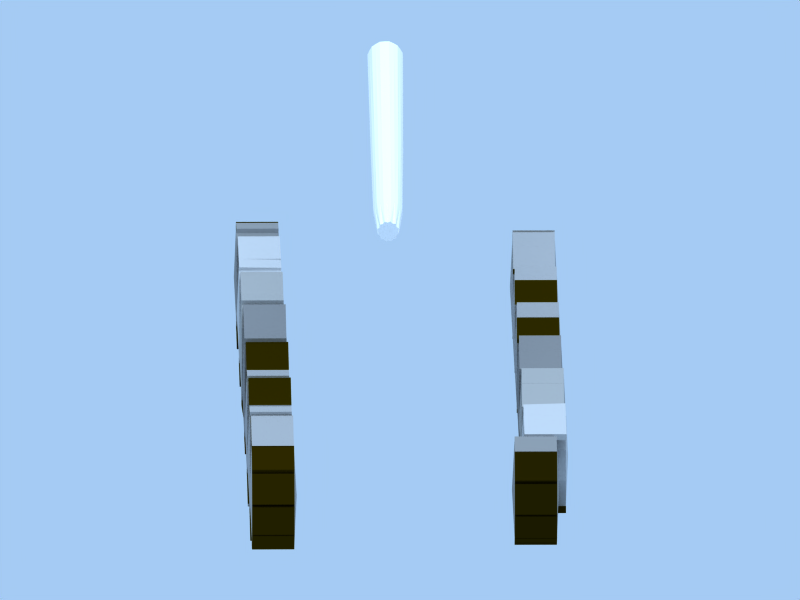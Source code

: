 # Source: tankdetails.blend  (saved by Blender 2.49.2; exported with 4.5.12 LTS)
import bpy
from mathutils import Matrix  # noqa: F401  (used for matrix-valued properties, if any)

bpy.ops.wm.read_factory_settings(use_empty=True)
scene = bpy.context.scene
scene.name = 'Scene'

# ---- collections
col_collection_1 = bpy.data.collections.new('Collection 1'); scene.collection.children.link(col_collection_1)

# ---- materials (node trees are filled in below, after node groups)
mat_material_027 = bpy.data.materials.new('Material.027')
mat_material_027.alpha_threshold = 0.0
mat_material_027.diffuse_color = (0.5687, 0.5672, 0.5615, 1.0)
mat_material_027.roughness = 0.5
mat_material_027.line_color = (0.0, 0.0, 0.0, 1.0)
mat_material_042 = bpy.data.materials.new('Material.042')
mat_material_042.alpha_threshold = 0.0
mat_material_042.diffuse_color = (0.1599, 0.1284, 0.002244, 1.0)
mat_material_042.roughness = 0.5
mat_material_042.line_color = (0.0, 0.0, 0.0, 1.0)
mat_material_026 = bpy.data.materials.new('Material.026')
mat_material_026.alpha_threshold = 0.0
mat_material_026.diffuse_color = (0.7731, 0.7731, 0.7731, 1.0)
mat_material_026.roughness = 0.5
mat_material_026.line_color = (0.0, 0.0, 0.0, 1.0)
mat_material_041 = bpy.data.materials.new('Material.041')
mat_material_041.alpha_threshold = 0.0
mat_material_041.diffuse_color = (0.1697, 0.1365, 0.004032, 1.0)
mat_material_041.roughness = 0.5
mat_material_041.line_color = (0.0, 0.0, 0.0, 1.0)
mat_material_025 = bpy.data.materials.new('Material.025')
mat_material_025.alpha_threshold = 0.0
mat_material_025.diffuse_color = (0.6563, 0.6533, 0.6415, 1.0)
mat_material_025.roughness = 0.5
mat_material_025.line_color = (0.0, 0.0, 0.0, 1.0)
mat_material_040 = bpy.data.materials.new('Material.040')
mat_material_040.alpha_threshold = 0.0
mat_material_040.diffuse_color = (0.1405, 0.1124, 0.0, 1.0)
mat_material_040.roughness = 0.5
mat_material_040.line_color = (0.0, 0.0, 0.0, 1.0)
mat_material_024 = bpy.data.materials.new('Material.024')
mat_material_024.alpha_threshold = 0.0
mat_material_024.diffuse_color = (0.52, 0.52, 0.52, 1.0)
mat_material_024.roughness = 0.5
mat_material_024.line_color = (0.0, 0.0, 0.0, 1.0)
mat_material_039 = bpy.data.materials.new('Material.039')
mat_material_039.alpha_threshold = 0.0
mat_material_039.diffuse_color = (0.2086, 0.1271, 0.0, 1.0)
mat_material_039.roughness = 0.5
mat_material_039.line_color = (0.0, 0.0, 0.0, 1.0)
mat_material_023 = bpy.data.materials.new('Material.023')
mat_material_023.alpha_threshold = 0.0
mat_material_023.diffuse_color = (0.6271, 0.6271, 0.6271, 1.0)
mat_material_023.roughness = 0.5
mat_material_023.line_color = (0.0, 0.0, 0.0, 1.0)
mat_material_038 = bpy.data.materials.new('Material.038')
mat_material_038.alpha_threshold = 0.0
mat_material_038.diffuse_color = (0.1794, 0.1435, 0.0, 1.0)
mat_material_038.roughness = 0.5
mat_material_038.line_color = (0.0, 0.0, 0.0, 1.0)
mat_material_022 = bpy.data.materials.new('Material.022')
mat_material_022.alpha_threshold = 0.0
mat_material_022.diffuse_color = (0.6563, 0.6563, 0.6563, 1.0)
mat_material_022.roughness = 0.5
mat_material_022.line_color = (0.0, 0.0, 0.0, 1.0)
mat_material_037 = bpy.data.materials.new('Material.037')
mat_material_037.alpha_threshold = 0.0
mat_material_037.diffuse_color = (0.1794, 0.1435, 0.0, 1.0)
mat_material_037.roughness = 0.5
mat_material_037.line_color = (0.0, 0.0, 0.0, 1.0)
mat_material_021 = bpy.data.materials.new('Material.021')
mat_material_021.alpha_threshold = 0.0
mat_material_021.diffuse_color = (0.6563, 0.6563, 0.6563, 1.0)
mat_material_021.roughness = 0.5
mat_material_021.specular_intensity = 1.268
mat_material_021.line_color = (0.0, 0.0, 0.0, 1.0)
mat_material_036 = bpy.data.materials.new('Material.036')
mat_material_036.alpha_threshold = 0.0
mat_material_036.diffuse_color = (0.1891, 0.1463, 0.0, 1.0)
mat_material_036.roughness = 0.5
mat_material_036.line_color = (0.0, 0.0, 0.0, 1.0)
mat_material_003 = bpy.data.materials.new('Material.003')
mat_material_003.alpha_threshold = 0.0
mat_material_003.diffuse_color = (1.0, 1.0, 1.0, 1.0)
mat_material_003.roughness = 0.5
mat_material_003.line_color = (0.0, 0.0, 0.0, 1.0)

# ---- material node trees

# ---- world
world_world = bpy.data.worlds.new('World'); scene.world = world_world
world_world.color = (0.6468, 0.7952, 0.9571)
world_world.use_sun_shadow = False
world_world.sun_shadow_jitter_overblur = 0.0
world_world.cycles.sampling_method = 'MANUAL'
world_world.cycles.sample_map_resolution = 256

# ---- cameras
cam_camera = bpy.data.cameras.new('Camera')
cam_camera.type = 'ORTHO'
cam_camera.passepartout_alpha = 0.2
cam_camera.clip_end = 100.0
cam_camera.lens = 35.0
cam_camera.ortho_scale = 3.814
cam_camera.show_passepartout = False
cam_camera.show_safe_areas = True
cam_camera.dof.focus_distance = 0.0
cam_camera.dof.aperture_fstop = 128.0

# ---- lights
light_lamp = bpy.data.lights.new('Lamp', 'SUN')
light_lamp.transmission_factor = 0.0
light_lamp.angle = 1.571
light_lamp.energy = 1.0
light_lamp.shadow_buffer_clip_start = 0.5
light_lamp.shadow_soft_size = 1.0
light_lamp.shadow_cascade_max_distance = 1000.0
light_lamp.cycles.use_multiple_importance_sampling = False

# ---- meshes
me_circle_030 = bpy.data.meshes.new('Circle.030')
me_circle_030.from_pydata([(1.363, 0.06758, -7.29e-10), (1.43, -0.06509, -6.205e-09), (1.407, -0.2122, -1.227e-08), (1.302, -0.3175, -1.662e-08), (1.155, -0.3408, -1.758e-08), (1.022, -0.2732, -1.479e-08), (0.9543, -0.1405, -9.315e-09), (0.9776, 0.006599, -3.246e-09), (1.083, 0.1119, 1.1e-09), (1.23, 0.1352, 2.061e-09), (1.43, -0.06509, 0.201), (1.363, 0.06758, 0.201), (1.407, -0.2122, 0.201), (1.302, -0.3175, 0.201), (1.155, -0.3408, 0.201), (1.022, -0.2732, 0.201), (0.9543, -0.1405, 0.201), (0.9776, 0.006599, 0.201), (1.083, 0.1119, 0.201), (1.23, 0.1352, 0.201), (1.192, -0.1017, 0.2123), (1.192, -0.1028, -0.01266), (1.502, -0.3175, -1.662e-08), (1.502, -0.3175, 0.201), (1.225, 0.1545, 3.48e-09), (1.225, 0.1545, 0.201), (1.078, 0.1312, 0.201), (1.078, 0.1312, 2.519e-09), (0.9776, 0.006599, 0.201), (1.192, -0.1017, 0.2123), (1.083, 0.1119, 0.201), (1.068, 0.1315, 3.162e-09), (1.068, 0.1315, 0.201), (0.9628, 0.02624, 0.201), (0.9628, 0.02624, -1.183e-09), (0.9582, 0.009673, -3.018e-09), (0.9582, 0.009673, 0.201), (0.9349, -0.1374, 0.201), (0.9349, -0.1374, -9.088e-09), (0.9379, -0.1488, -9.991e-09), (0.9379, -0.1488, 0.201), (1.006, -0.2815, 0.201), (1.006, -0.2815, -1.547e-08), (1.015, -0.2877, -1.69e-08), (1.015, -0.2877, 0.201), (1.147, -0.3553, 0.201), (1.147, -0.3553, -1.969e-08), (1.158, -0.3699, -2.095e-08), (1.158, -0.3699, 0.201), (1.305, -0.3466, 0.201), (1.305, -0.3466, -1.999e-08), (1.502, -0.3552, 0.201), (1.302, -0.3552, 0.201), (1.502, -0.3552, -2.179e-08), (1.302, -0.3552, -2.179e-08), (1.302, -0.3108, 0.201), (1.302, -0.3108, -1.578e-08), (1.502, -0.3108, -1.578e-08), (1.502, -0.3108, 0.201)], [], [(1, 0, 11, 10), (2, 1, 10, 12), (3, 2, 12, 13), (0, 9, 19, 11), (10, 11, 20), (12, 10, 20), (13, 12, 20), (14, 13, 20), (15, 14, 20), (16, 15, 20), (17, 16, 20), (19, 18, 20), (11, 19, 20), (0, 1, 21), (1, 2, 21), (2, 3, 21), (3, 4, 21), (4, 5, 21), (5, 6, 21), (6, 7, 21), (7, 8, 21), (8, 9, 21), (9, 0, 21), (19, 9, 24, 25), (18, 19, 25, 26), (8, 18, 26, 27), (9, 8, 27, 24), (24, 27, 26, 25), (17, 20, 29, 28), (20, 18, 30, 29), (18, 17, 28, 30), (30, 28, 29), (18, 8, 31, 32), (17, 18, 32, 33), (7, 17, 33, 34), (8, 7, 34, 31), (31, 34, 33, 32), (17, 7, 35, 36), (16, 17, 36, 37), (6, 16, 37, 38), (7, 6, 38, 35), (35, 38, 37, 36), (16, 6, 39, 40), (15, 16, 40, 41), (5, 15, 41, 42), (6, 5, 42, 39), (39, 42, 41, 40), (15, 5, 43, 44), (14, 15, 44, 45), (4, 14, 45, 46), (5, 4, 46, 43), (43, 46, 45, 44), (14, 4, 47, 48), (13, 14, 48, 49), (3, 13, 49, 50), (4, 3, 50, 47), (47, 50, 49, 48), (23, 13, 52, 51), (22, 23, 51, 53), (3, 22, 53, 54), (13, 3, 54, 52), (52, 54, 56, 55), (54, 53, 57, 56), (53, 51, 58, 57), (51, 52, 55, 58), (55, 56, 57, 58)])
me_circle_030.polygons.foreach_set('material_index', [0, 0, 0, 0, 0, 0, 0, 0, 0, 0, 0, 0, 0, 0, 0, 0, 0, 0, 0, 0, 0, 0, 0, 0, 1, 0, 0, 0, 0, 0, 1, 0, 1, 1, 1, 0, 1, 1, 1, 1, 1, 1, 1, 1, 1, 0, 1, 1, 1, 1, 0, 1, 1, 1, 0, 0, 1, 1, 0, 1, 1, 1, 1, 1, 1, 1])
me_circle_030.materials.append(mat_material_027)
me_circle_030.materials.append(mat_material_042)
me_circle_030.use_remesh_preserve_volume = False
me_circle_030.use_remesh_preserve_attributes = False
me_circle_030.use_mirror_vertex_groups = False
me_circle_030.update()
me_circle_029 = bpy.data.meshes.new('Circle.029')
me_circle_029.from_pydata([(1.363, 0.06758, -7.29e-10), (1.43, -0.06509, -6.205e-09), (1.407, -0.2122, -1.227e-08), (1.302, -0.3175, -1.662e-08), (1.155, -0.3408, -1.758e-08), (1.022, -0.2955, -1.648e-08), (0.9543, -0.1405, -9.315e-09), (0.9776, 0.006599, -3.246e-09), (1.083, 0.1119, 1.1e-09), (1.23, 0.1352, 2.061e-09), (1.43, -0.06509, 0.201), (1.363, 0.06758, 0.201), (1.407, -0.2122, 0.201), (1.302, -0.3175, 0.201), (1.155, -0.3408, 0.201), (1.022, -0.2955, 0.201), (0.9543, -0.1405, 0.201), (0.9776, 0.006599, 0.201), (1.083, 0.1119, 0.201), (1.23, 0.1352, 0.201), (1.192, -0.1017, 0.2123), (1.192, -0.1028, -0.01266), (0.7963, 0.1222, 0.002231), (0.7963, 0.1222, 0.2032), (1.524, -0.3175, -1.662e-08), (1.524, -0.3175, 0.201), (1.226, 0.1466, -0.0009607), (1.229, 0.1509, 0.1999), (1.08, 0.141, 0.2019), (1.078, 0.1367, 0.001021), (0.7973, 0.1513, 0.2032), (1.084, 0.141, 0.201), (0.7973, 0.1513, 0.002231), (1.084, 0.141, 3.298e-09), (1.524, -0.3466, 0.201), (1.302, -0.3466, 0.201), (1.524, -0.3466, -2.056e-08), (1.302, -0.3466, -2.056e-08), (1.159, -0.3675, -2.129e-08), (1.159, -0.3675, 0.201), (1.306, -0.3442, 0.201), (1.306, -0.3442, -2.033e-08), (1.007, -0.3248, -2.073e-08), (1.007, -0.3248, 0.201), (1.14, -0.3701, 0.201), (1.14, -0.3701, -2.183e-08), (1.302, -0.3048, 0.201), (1.302, -0.3048, -1.491e-08), (1.524, -0.3048, -1.491e-08), (1.524, -0.3048, 0.201)], [], [(1, 0, 11, 10), (2, 1, 10, 12), (3, 2, 12, 13), (6, 5, 15, 16), (7, 6, 16, 17), (8, 7, 17, 18), (0, 9, 19, 11), (10, 11, 20), (12, 10, 20), (13, 12, 20), (14, 13, 20), (15, 14, 20), (16, 15, 20), (17, 16, 20), (18, 17, 20), (19, 18, 20), (11, 19, 20), (0, 1, 21), (1, 2, 21), (2, 3, 21), (3, 4, 21), (4, 5, 21), (5, 6, 21), (6, 7, 21), (7, 8, 21), (8, 9, 21), (9, 0, 21), (19, 9, 26, 27), (18, 19, 27, 28), (8, 18, 28, 29), (9, 8, 29, 26), (26, 29, 28, 27), (23, 18, 31, 30), (22, 23, 30, 32), (8, 22, 32, 33), (18, 8, 33, 31), (31, 33, 32, 30), (25, 13, 35, 34), (24, 25, 34, 36), (3, 24, 36, 37), (13, 3, 37, 35), (14, 4, 38, 39), (13, 14, 39, 40), (3, 13, 40, 41), (4, 3, 41, 38), (38, 41, 40, 39), (15, 5, 42, 43), (14, 15, 43, 44), (4, 14, 44, 45), (5, 4, 45, 42), (42, 45, 44, 43), (35, 37, 47, 46), (37, 36, 48, 47), (36, 34, 49, 48), (34, 35, 46, 49), (46, 47, 48, 49)])
me_circle_029.polygons.foreach_set('material_index', [0, 0, 0, 0, 0, 0, 0, 0, 0, 0, 0, 0, 0, 0, 0, 0, 0, 0, 0, 0, 0, 0, 0, 0, 0, 0, 0, 0, 0, 0, 0, 0, 0, 0, 0, 0, 0, 1, 0, 1, 1, 1, 1, 1, 0, 1, 1, 1, 1, 0, 1, 1, 1, 1, 1, 1])
me_circle_029.materials.append(mat_material_026)
me_circle_029.materials.append(mat_material_041)
me_circle_029.use_remesh_preserve_volume = False
me_circle_029.use_remesh_preserve_attributes = False
me_circle_029.use_mirror_vertex_groups = False
me_circle_029.update()
me_circle_028 = bpy.data.meshes.new('Circle.028')
me_circle_028.from_pydata([(1.363, 0.06758, -7.29e-10), (1.43, -0.06509, -6.205e-09), (1.407, -0.2122, -1.227e-08), (1.302, -0.3366, -1.806e-08), (1.155, -0.3408, -1.758e-08), (1.022, -0.3165, -1.806e-08), (0.9543, -0.1405, -9.315e-09), (0.9776, 0.006599, -3.246e-09), (1.083, 0.1119, 1.1e-09), (1.23, 0.1352, 2.061e-09), (1.43, -0.06509, 0.201), (1.363, 0.06758, 0.201), (1.407, -0.2122, 0.201), (1.302, -0.3366, 0.201), (1.155, -0.3408, 0.201), (1.022, -0.3165, 0.201), (0.9543, -0.1405, 0.201), (0.9776, 0.006599, 0.201), (1.083, 0.1119, 0.201), (1.23, 0.1352, 0.201), (1.192, -0.1017, 0.2123), (1.192, -0.1028, -0.01266), (0.7599, 0.1096, 9.271e-10), (0.7599, 0.1096, 0.201), (1.52, -0.3327, -0.008794), (1.52, -0.3327, 0.1922), (1.52, -0.3481, 0.1922), (1.302, -0.352, 0.201), (1.52, -0.3481, -0.008794), (1.302, -0.352, -2.014e-08), (0.7597, 0.1288, 0.201), (1.083, 0.1311, 0.201), (0.7597, 0.1288, 2.374e-09), (1.083, 0.1311, 2.547e-09), (1.227, 0.1548, 3.515e-09), (1.227, 0.1548, 0.201), (1.08, 0.1315, 0.201), (1.08, 0.1315, 2.554e-09), (1.155, -0.3566, -1.972e-08), (1.155, -0.3566, 0.201), (1.302, -0.3524, 0.201), (1.302, -0.3524, -2.02e-08), (1.01, -0.3408, -2.159e-08), (1.01, -0.3408, 0.201), (1.142, -0.3651, 0.201), (1.142, -0.3651, -2.111e-08), (1.301, -0.3193, 0.201), (1.301, -0.3193, -1.573e-08), (1.519, -0.3155, -0.008794), (1.519, -0.3155, 0.1922)], [], [(1, 0, 11, 10), (2, 1, 10, 12), (3, 2, 12, 13), (6, 5, 15, 16), (7, 6, 16, 17), (8, 7, 17, 18), (0, 9, 19, 11), (10, 11, 20), (12, 10, 20), (13, 12, 20), (14, 13, 20), (15, 14, 20), (16, 15, 20), (17, 16, 20), (18, 17, 20), (19, 18, 20), (11, 19, 20), (0, 1, 21), (1, 2, 21), (2, 3, 21), (3, 4, 21), (4, 5, 21), (5, 6, 21), (6, 7, 21), (7, 8, 21), (8, 9, 21), (9, 0, 21), (25, 13, 27, 26), (24, 25, 26, 28), (3, 24, 28, 29), (13, 3, 29, 27), (23, 18, 31, 30), (22, 23, 30, 32), (8, 22, 32, 33), (18, 8, 33, 31), (31, 33, 32, 30), (19, 9, 34, 35), (18, 19, 35, 36), (8, 18, 36, 37), (9, 8, 37, 34), (34, 37, 36, 35), (14, 4, 38, 39), (13, 14, 39, 40), (3, 13, 40, 41), (4, 3, 41, 38), (38, 41, 40, 39), (15, 5, 42, 43), (14, 15, 43, 44), (4, 14, 44, 45), (5, 4, 45, 42), (42, 45, 44, 43), (27, 29, 47, 46), (29, 28, 48, 47), (28, 26, 49, 48), (26, 27, 46, 49), (46, 47, 48, 49)])
me_circle_028.polygons.foreach_set('material_index', [0, 0, 0, 0, 0, 0, 0, 0, 0, 0, 0, 0, 0, 0, 0, 0, 0, 0, 0, 0, 0, 0, 0, 0, 0, 0, 0, 1, 0, 1, 0, 0, 0, 0, 0, 0, 0, 0, 0, 0, 0, 0, 1, 0, 0, 1, 1, 1, 1, 0, 1, 1, 1, 1, 1, 1])
me_circle_028.materials.append(mat_material_025)
me_circle_028.materials.append(mat_material_040)
me_circle_028.use_remesh_preserve_volume = False
me_circle_028.use_remesh_preserve_attributes = False
me_circle_028.use_mirror_vertex_groups = False
me_circle_028.update()
me_circle_027 = bpy.data.meshes.new('Circle.027')
me_circle_027.from_pydata([(1.363, 0.06758, -7.29e-10), (1.43, -0.06509, -6.205e-09), (1.407, -0.2122, -1.227e-08), (1.302, -0.3175, -1.662e-08), (1.155, -0.3408, -1.758e-08), (1.022, -0.299, -1.674e-08), (0.9543, -0.1405, -9.315e-09), (0.9776, 0.006599, -3.246e-09), (1.083, 0.1119, 1.1e-09), (1.23, 0.1352, 2.061e-09), (1.43, -0.06509, 0.201), (1.363, 0.06758, 0.201), (1.407, -0.2122, 0.201), (1.302, -0.3175, 0.201), (1.155, -0.3408, 0.201), (1.022, -0.299, 0.201), (0.9543, -0.1405, 0.201), (0.9776, 0.006599, 0.201), (1.083, 0.1119, 0.201), (1.23, 0.1352, 0.201), (1.192, -0.1017, 0.2123), (1.192, -0.1028, -0.01266), (0.751, 0.1359, 2.909e-09), (0.751, 0.1359, 0.201), (1.512, -0.2958, -1.499e-08), (1.512, -0.2958, 0.201), (1.516, -0.3155, 0.201), (1.307, -0.3371, 0.201), (1.516, -0.3155, -1.767e-08), (1.307, -0.3371, -1.93e-08), (1.158, -0.3611, -2.036e-08), (1.158, -0.3611, 0.201), (1.305, -0.3378, 0.201), (1.305, -0.3378, -1.94e-08), (1.009, -0.3235, -2.03e-08), (1.009, -0.3235, 0.201), (1.142, -0.3653, 0.201), (1.142, -0.3653, -2.114e-08), (0.7532, 0.1667, 0.201), (1.085, 0.1428, 0.201), (0.7532, 0.1667, 5.24e-09), (1.085, 0.1428, 3.431e-09), (1.225, 0.1657, 4.369e-09), (1.225, 0.1657, 0.201), (1.078, 0.1425, 0.201), (1.078, 0.1425, 3.407e-09), (1.303, -0.3029, 0.201), (1.303, -0.3029, -8.524e-09), (1.513, -0.2813, -6.889e-09), (1.513, -0.2813, 0.201)], [], [(1, 0, 11, 10), (2, 1, 10, 12), (3, 2, 12, 13), (6, 5, 15, 16), (7, 6, 16, 17), (8, 7, 17, 18), (0, 9, 19, 11), (10, 11, 20), (12, 10, 20), (13, 12, 20), (14, 13, 20), (15, 14, 20), (16, 15, 20), (17, 16, 20), (18, 17, 20), (19, 18, 20), (11, 19, 20), (0, 1, 21), (1, 2, 21), (2, 3, 21), (3, 4, 21), (4, 5, 21), (5, 6, 21), (6, 7, 21), (7, 8, 21), (8, 9, 21), (9, 0, 21), (25, 13, 27, 26), (24, 25, 26, 28), (3, 24, 28, 29), (13, 3, 29, 27), (14, 4, 30, 31), (13, 14, 31, 32), (3, 13, 32, 33), (4, 3, 33, 30), (30, 33, 32, 31), (15, 5, 34, 35), (14, 15, 35, 36), (4, 14, 36, 37), (5, 4, 37, 34), (34, 37, 36, 35), (23, 18, 39, 38), (22, 23, 38, 40), (8, 22, 40, 41), (18, 8, 41, 39), (39, 41, 40, 38), (19, 9, 42, 43), (18, 19, 43, 44), (8, 18, 44, 45), (9, 8, 45, 42), (42, 45, 44, 43), (27, 29, 47, 46), (29, 28, 48, 47), (28, 26, 49, 48), (26, 27, 46, 49), (46, 47, 48, 49)])
me_circle_027.polygons.foreach_set('material_index', [0, 0, 0, 0, 0, 0, 0, 0, 0, 0, 0, 0, 0, 0, 0, 0, 0, 0, 0, 0, 0, 0, 0, 0, 0, 0, 0, 1, 0, 1, 0, 1, 1, 0, 0, 1, 1, 1, 0, 0, 1, 0, 0, 0, 0, 0, 0, 0, 0, 0, 0, 1, 1, 1, 1, 1])
me_circle_027.materials.append(mat_material_024)
me_circle_027.materials.append(mat_material_039)
me_circle_027.use_remesh_preserve_volume = False
me_circle_027.use_remesh_preserve_attributes = False
me_circle_027.use_mirror_vertex_groups = False
me_circle_027.update()
me_circle_026 = bpy.data.meshes.new('Circle.026')
me_circle_026.from_pydata([(1.363, 0.06758, -7.29e-10), (1.43, -0.06509, -6.205e-09), (1.407, -0.2122, -1.227e-08), (1.302, -0.3175, -1.662e-08), (1.155, -0.3408, -1.758e-08), (1.022, -0.2732, -1.479e-08), (0.9543, -0.1405, -9.315e-09), (0.9776, 0.006599, -3.246e-09), (1.083, 0.1119, 1.1e-09), (1.23, 0.1352, 2.061e-09), (1.43, -0.06509, 0.201), (1.363, 0.06758, 0.201), (1.407, -0.2122, 0.201), (1.302, -0.3175, 0.201), (1.155, -0.3408, 0.201), (1.022, -0.2732, 0.201), (0.9543, -0.1405, 0.201), (0.9776, 0.006599, 0.201), (1.083, 0.1119, 0.201), (1.23, 0.1352, 0.201), (1.192, -0.1017, 0.2123), (1.192, -0.1028, -0.01266), (0.7354, 0.1312, 2.56e-09), (0.7354, 0.1312, 0.201), (0.7366, 0.1531, 0.201), (1.084, 0.1338, 0.201), (0.7366, 0.1531, 5.519e-09), (1.084, 0.1338, 4.058e-09), (1.226, 0.1602, 3.95e-09), (1.226, 0.1602, 0.201), (1.079, 0.1369, 0.201), (1.079, 0.1369, 2.989e-09), (1.653, -0.3328, -1.778e-08), (1.653, -0.3328, 0.201), (1.301, -0.3324, 0.201), (1.652, -0.3477, 0.201), (1.652, -0.3477, -1.98e-08), (1.301, -0.3324, -1.864e-08), (1.158, -0.3597, -2.018e-08), (1.158, -0.3597, 0.201), (1.305, -0.3364, 0.201), (1.305, -0.3364, -1.922e-08), (1.007, -0.3015, -1.89e-08), (1.007, -0.3015, 0.201), (1.14, -0.3691, 0.201), (1.14, -0.3691, -2.169e-08), (1.302, -0.3031, 0.201), (1.302, -0.3031, -1.467e-08), (1.653, -0.3184, -1.583e-08), (1.653, -0.3184, 0.201)], [], [(1, 0, 11, 10), (2, 1, 10, 12), (3, 2, 12, 13), (6, 5, 15, 16), (7, 6, 16, 17), (8, 7, 17, 18), (0, 9, 19, 11), (10, 11, 20), (12, 10, 20), (13, 12, 20), (14, 13, 20), (15, 14, 20), (16, 15, 20), (17, 16, 20), (18, 17, 20), (19, 18, 20), (11, 19, 20), (0, 1, 21), (1, 2, 21), (2, 3, 21), (3, 4, 21), (4, 5, 21), (5, 6, 21), (6, 7, 21), (7, 8, 21), (8, 9, 21), (9, 0, 21), (23, 18, 25, 24), (22, 23, 24, 26), (8, 22, 26, 27), (18, 8, 27, 25), (25, 27, 26, 24), (19, 9, 28, 29), (18, 19, 29, 30), (8, 18, 30, 31), (9, 8, 31, 28), (28, 31, 30, 29), (33, 13, 34, 35), (32, 33, 35, 36), (3, 32, 36, 37), (13, 3, 37, 34), (14, 4, 38, 39), (13, 14, 39, 40), (3, 13, 40, 41), (4, 3, 41, 38), (38, 41, 40, 39), (15, 5, 42, 43), (14, 15, 43, 44), (4, 14, 44, 45), (5, 4, 45, 42), (42, 45, 44, 43), (34, 37, 47, 46), (37, 36, 48, 47), (36, 35, 49, 48), (35, 34, 46, 49), (46, 47, 48, 49)])
me_circle_026.polygons.foreach_set('material_index', [0, 0, 0, 0, 0, 0, 0, 0, 0, 0, 0, 0, 0, 0, 0, 0, 0, 0, 0, 0, 0, 0, 0, 0, 0, 0, 0, 1, 1, 1, 0, 1, 0, 1, 0, 0, 0, 1, 0, 0, 0, 1, 1, 0, 0, 1, 0, 1, 1, 0, 1, 1, 1, 1, 1, 1])
me_circle_026.materials.append(mat_material_023)
me_circle_026.materials.append(mat_material_038)
me_circle_026.use_remesh_preserve_volume = False
me_circle_026.use_remesh_preserve_attributes = False
me_circle_026.use_mirror_vertex_groups = False
me_circle_026.update()
me_circle_025 = bpy.data.meshes.new('Circle.025')
me_circle_025.from_pydata([(1.363, 0.06758, -7.29e-10), (1.43, -0.06509, -6.205e-09), (1.407, -0.2122, -1.227e-08), (1.302, -0.3175, -1.662e-08), (1.155, -0.3408, -1.758e-08), (1.022, -0.2732, -1.479e-08), (0.9543, -0.1405, -9.315e-09), (0.9776, 0.006599, -3.246e-09), (1.083, 0.1119, 1.1e-09), (1.23, 0.1352, 2.061e-09), (1.43, -0.06509, 0.201), (1.363, 0.06758, 0.201), (1.407, -0.2122, 0.201), (1.302, -0.3175, 0.201), (1.155, -0.3408, 0.201), (1.022, -0.2732, 0.201), (0.9543, -0.1405, 0.201), (0.9776, 0.006599, 0.201), (1.083, 0.1119, 0.201), (1.23, 0.1352, 0.201), (1.192, -0.1017, 0.2123), (1.192, -0.1028, -0.01266), (0.7221, 0.1192, 1.651e-09), (0.7221, 0.1192, 0.201), (0.7228, 0.1526, 0.201), (1.084, 0.1453, 0.201), (0.7228, 0.1526, 4.172e-09), (1.084, 0.1453, 3.621e-09), (1.226, 0.162, 4.051e-09), (1.226, 0.162, 0.201), (1.079, 0.1387, 0.201), (1.079, 0.1387, 3.089e-09), (1.631, -0.3275, -1.738e-08), (1.631, -0.3275, 0.201), (1.156, -0.3524, -1.917e-08), (1.156, -0.3524, 0.201), (1.304, -0.3291, 0.201), (1.304, -0.3291, -1.821e-08), (1.631, -0.3442, 0.201), (1.301, -0.3341, 0.201), (1.631, -0.3442, -1.963e-08), (1.301, -0.3341, -1.887e-08), (1.302, -0.2921, 0.201), (1.302, -0.2921, -1.319e-08), (1.632, -0.3021, -1.395e-08), (1.632, -0.3021, 0.201)], [], [(1, 0, 11, 10), (2, 1, 10, 12), (3, 2, 12, 13), (5, 4, 14, 15), (6, 5, 15, 16), (7, 6, 16, 17), (8, 7, 17, 18), (0, 9, 19, 11), (10, 11, 20), (12, 10, 20), (13, 12, 20), (14, 13, 20), (15, 14, 20), (16, 15, 20), (17, 16, 20), (18, 17, 20), (19, 18, 20), (11, 19, 20), (0, 1, 21), (1, 2, 21), (2, 3, 21), (3, 4, 21), (4, 5, 21), (5, 6, 21), (6, 7, 21), (7, 8, 21), (8, 9, 21), (9, 0, 21), (23, 18, 25, 24), (22, 23, 24, 26), (8, 22, 26, 27), (18, 8, 27, 25), (25, 27, 26, 24), (19, 9, 28, 29), (18, 19, 29, 30), (8, 18, 30, 31), (9, 8, 31, 28), (28, 31, 30, 29), (14, 4, 34, 35), (13, 14, 35, 36), (3, 13, 36, 37), (4, 3, 37, 34), (34, 37, 36, 35), (33, 13, 39, 38), (32, 33, 38, 40), (3, 32, 40, 41), (13, 3, 41, 39), (39, 41, 43, 42), (41, 40, 44, 43), (40, 38, 45, 44), (38, 39, 42, 45), (42, 43, 44, 45)])
me_circle_025.polygons.foreach_set('material_index', [0, 0, 0, 0, 0, 0, 0, 0, 0, 0, 0, 0, 0, 0, 0, 0, 0, 0, 0, 0, 0, 0, 0, 0, 0, 0, 0, 0, 1, 0, 1, 0, 1, 0, 1, 0, 0, 0, 0, 1, 0, 0, 1, 1, 0, 0, 0, 1, 1, 1, 1, 1])
me_circle_025.materials.append(mat_material_022)
me_circle_025.materials.append(mat_material_037)
me_circle_025.use_remesh_preserve_volume = False
me_circle_025.use_remesh_preserve_attributes = False
me_circle_025.use_mirror_vertex_groups = False
me_circle_025.update()
me_circle_024 = bpy.data.meshes.new('Circle.024')
me_circle_024.from_pydata([(1.363, 0.06758, -7.29e-10), (1.43, -0.06509, -6.205e-09), (1.407, -0.2122, -1.227e-08), (1.302, -0.3175, -1.662e-08), (1.155, -0.3408, -1.758e-08), (1.022, -0.2732, -1.479e-08), (0.9543, -0.1405, -9.315e-09), (0.9776, 0.006599, -3.246e-09), (1.083, 0.1119, 1.1e-09), (1.23, 0.1352, 2.061e-09), (1.43, -0.06509, 0.201), (1.363, 0.06758, 0.201), (1.407, -0.2122, 0.201), (1.302, -0.3175, 0.201), (1.155, -0.3408, 0.201), (1.022, -0.2732, 0.201), (0.9543, -0.1405, 0.201), (0.9776, 0.006599, 0.201), (1.083, 0.1119, 0.201), (1.23, 0.1352, 0.201), (1.192, -0.1017, 0.2123), (1.192, -0.1028, -0.01266), (0.7548, 0.119, 1.639e-09), (0.7548, 0.119, 0.201), (0.7553, 0.1449, 0.201), (1.083, 0.1378, 0.201), (0.7553, 0.1449, 3.592e-09), (1.083, 0.1378, 3.052e-09), (1.157, -0.3559, -1.965e-08), (1.157, -0.3559, 0.201), (1.304, -0.3326, 0.201), (1.304, -0.3326, -1.869e-08), (1.315, -0.3308, -1.698e-08), (1.315, -0.3308, 0.201), (1.42, -0.2255, 0.201), (1.42, -0.2255, -1.263e-08), (1.43, -0.2158, -1.254e-08), (1.43, -0.2158, 0.201), (1.453, -0.0687, 0.201), (1.453, -0.0687, -6.473e-09), (1.452, -0.05394, -5.529e-09), (1.452, -0.05394, 0.201), (1.385, 0.07873, 0.201), (1.385, 0.07873, -5.36e-11), (1.377, 0.09559, 0.201), (1.244, 0.1632, 0.201), (1.244, 0.1632, 4.051e-09), (1.377, 0.09559, 1.261e-09), (1.226, 0.1612, 4.025e-09), (1.226, 0.1612, 0.201), (1.079, 0.1379, 0.201), (1.079, 0.1379, 3.064e-09)], [], [(5, 4, 14, 15), (6, 5, 15, 16), (7, 6, 16, 17), (8, 7, 17, 18), (10, 11, 20), (12, 10, 20), (13, 12, 20), (14, 13, 20), (15, 14, 20), (16, 15, 20), (17, 16, 20), (18, 17, 20), (19, 18, 20), (11, 19, 20), (0, 1, 21), (1, 2, 21), (2, 3, 21), (3, 4, 21), (4, 5, 21), (5, 6, 21), (6, 7, 21), (7, 8, 21), (8, 9, 21), (9, 0, 21), (23, 18, 25, 24), (22, 23, 24, 26), (8, 22, 26, 27), (18, 8, 27, 25), (25, 27, 26, 24), (14, 4, 28, 29), (13, 14, 29, 30), (3, 13, 30, 31), (4, 3, 31, 28), (28, 31, 30, 29), (13, 3, 32, 33), (12, 13, 33, 34), (2, 12, 34, 35), (3, 2, 35, 32), (32, 35, 34, 33), (12, 2, 36, 37), (10, 12, 37, 38), (1, 10, 38, 39), (2, 1, 39, 36), (36, 39, 38, 37), (10, 1, 40, 41), (11, 10, 41, 42), (0, 11, 42, 43), (1, 0, 43, 40), (40, 43, 42, 41), (19, 11, 44, 45), (9, 19, 45, 46), (11, 0, 47, 44), (0, 9, 46, 47), (47, 46, 45, 44), (19, 9, 48, 49), (18, 19, 49, 50), (8, 18, 50, 51), (9, 8, 51, 48), (48, 51, 50, 49)])
me_circle_024.polygons.foreach_set('material_index', [0, 0, 0, 0, 0, 0, 0, 0, 0, 0, 0, 0, 0, 0, 0, 0, 0, 0, 0, 0, 0, 0, 0, 0, 1, 1, 1, 0, 0, 1, 1, 1, 0, 1, 0, 1, 1, 0, 1, 1, 1, 1, 0, 1, 1, 1, 0, 0, 1, 1, 0, 1, 0, 1, 1, 1, 0, 0, 0])
me_circle_024.materials.append(mat_material_021)
me_circle_024.materials.append(mat_material_036)
me_circle_024.use_remesh_preserve_volume = False
me_circle_024.use_remesh_preserve_attributes = False
me_circle_024.use_mirror_vertex_groups = False
me_circle_024.update()
me_circle_018 = bpy.data.meshes.new('Circle.018')
me_circle_018.from_pydata([(3.806, 0.03853, -0.037), (3.874, -0.09415, -0.037), (3.85, -0.2412, -0.037), (3.745, -0.3465, -0.037), (3.598, -0.3698, -0.037), (3.465, -0.3022, -0.037), (3.398, -0.1695, -0.037), (3.421, -0.02246, -0.037), (3.526, 0.08284, -0.037), (3.673, 0.1061, -0.037), (3.874, -0.09415, 0.164), (3.806, 0.03853, 0.164), (3.85, -0.2412, 0.164), (3.745, -0.3465, 0.164), (3.598, -0.3698, 0.164), (3.465, -0.3022, 0.164), (3.398, -0.1695, 0.164), (3.421, -0.02246, 0.164), (3.526, 0.08284, 0.164), (3.673, 0.1061, 0.164), (3.636, -0.1307, 0.1753), (3.636, -0.1318, -0.04966), (3.198, 0.08998, -0.037), (3.198, 0.08998, 0.164), (3.199, 0.1159, 0.164), (3.527, 0.1087, 0.164), (3.199, 0.1159, -0.037), (3.527, 0.1087, -0.037), (3.6, -0.385, -0.037), (3.6, -0.385, 0.164), (3.748, -0.3617, 0.164), (3.748, -0.3617, -0.037), (3.758, -0.3598, -0.037), (3.758, -0.3598, 0.164), (3.864, -0.2545, 0.164), (3.864, -0.2545, -0.037), (3.873, -0.2448, -0.037), (3.873, -0.2448, 0.164), (3.896, -0.09776, 0.164), (3.896, -0.09776, -0.037), (3.896, -0.083, -0.037), (3.896, -0.083, 0.164), (3.828, 0.04968, 0.164), (3.828, 0.04968, -0.037), (3.82, 0.06653, 0.164), (3.688, 0.1341, 0.164), (3.688, 0.1341, -0.037), (3.82, 0.06653, -0.037), (3.669, 0.1321, -0.037), (3.669, 0.1321, 0.164), (3.522, 0.1088, 0.164), (3.522, 0.1088, -0.037), (3.328, 0.03681, -0.03048), (3.395, -0.09587, -0.03048), (3.372, -0.2429, -0.03048), (3.267, -0.3482, -0.03048), (3.119, -0.3715, -0.03048), (2.987, -0.3039, -0.03048), (2.919, -0.1713, -0.03048), (2.942, -0.02418, -0.03048), (3.048, 0.08111, -0.03048), (3.195, 0.1044, -0.03048), (3.395, -0.09587, 0.1705), (3.328, 0.03681, 0.1705), (3.372, -0.2429, 0.1705), (3.267, -0.3482, 0.1705), (3.119, -0.3715, 0.1705), (2.987, -0.3039, 0.1705), (2.919, -0.1713, 0.1705), (2.942, -0.02418, 0.1705), (3.048, 0.08111, 0.1705), (3.195, 0.1044, 0.1705), (3.157, -0.1324, 0.1818), (3.157, -0.1336, -0.04314), (2.687, 0.08841, -0.03048), (2.687, 0.08841, 0.1705), (2.688, 0.1218, 0.1705), (3.048, 0.1145, 0.1705), (2.688, 0.1218, -0.03048), (3.048, 0.1145, -0.03048), (3.191, 0.1312, -0.03048), (3.191, 0.1312, 0.1705), (3.044, 0.1079, 0.1705), (3.044, 0.1079, -0.03048), (3.596, -0.3583, -0.03048), (3.596, -0.3583, 0.1705), (3.121, -0.3831, -0.03048), (3.121, -0.3831, 0.1705), (3.268, -0.3599, 0.1705), (3.268, -0.3599, -0.03048), (3.596, -0.3749, 0.1705), (3.266, -0.3649, 0.1705), (3.596, -0.3749, -0.03048), (3.266, -0.3649, -0.03048), (3.267, -0.3228, 0.1705), (3.267, -0.3228, -0.03048), (3.597, -0.3329, -0.03048), (3.597, -0.3329, 0.1705), (2.827, 0.03966, -0.02322), (2.895, -0.09302, -0.02322), (2.872, -0.2401, -0.02322), (2.766, -0.3454, -0.02322), (2.619, -0.3687, -0.02322), (2.487, -0.3011, -0.02322), (2.419, -0.1684, -0.02322), (2.442, -0.02132, -0.02322), (2.548, 0.08397, -0.02322), (2.695, 0.1073, -0.02322), (2.895, -0.09302, 0.1777), (2.827, 0.03966, 0.1777), (2.872, -0.2401, 0.1777), (2.766, -0.3454, 0.1777), (2.619, -0.3687, 0.1777), (2.487, -0.3011, 0.1777), (2.419, -0.1684, 0.1777), (2.442, -0.02132, 0.1777), (2.548, 0.08397, 0.1777), (2.695, 0.1073, 0.1777), (2.657, -0.1296, 0.1891), (2.657, -0.1307, -0.03588), (2.2, 0.1033, -0.02322), (2.2, 0.1033, 0.1777), (2.201, 0.1252, 0.1777), (2.549, 0.1058, 0.1777), (2.201, 0.1252, -0.02322), (2.549, 0.1058, -0.02322), (2.691, 0.1323, -0.02322), (2.691, 0.1323, 0.1777), (2.544, 0.109, 0.1777), (2.544, 0.109, -0.02322), (3.118, -0.3607, -0.02322), (3.118, -0.3607, 0.1777), (2.766, -0.3603, 0.1777), (3.117, -0.3757, 0.1777), (3.117, -0.3757, -0.02322), (2.766, -0.3603, -0.02322), (2.622, -0.3877, -0.02322), (2.622, -0.3877, 0.1777), (2.769, -0.3644, 0.1777), (2.769, -0.3644, -0.02322), (2.472, -0.3295, -0.02322), (2.472, -0.3295, 0.1777), (2.605, -0.3971, 0.1777), (2.605, -0.3971, -0.02322), (2.767, -0.331, 0.1777), (2.767, -0.331, -0.02322), (3.118, -0.3463, -0.02322), (3.118, -0.3463, 0.1777), (2.337, 0.04498, -0.01584), (2.404, -0.0877, -0.01584), (2.381, -0.2348, -0.01584), (2.276, -0.3401, -0.01584), (2.129, -0.3634, -0.01584), (1.996, -0.3216, -0.01584), (1.928, -0.1631, -0.01584), (1.952, -0.01601, -0.01584), (2.057, 0.08929, -0.01584), (2.204, 0.1126, -0.01584), (2.404, -0.0877, 0.1851), (2.337, 0.04498, 0.1851), (2.381, -0.2348, 0.1851), (2.276, -0.3401, 0.1851), (2.129, -0.3634, 0.1851), (1.996, -0.3216, 0.1851), (1.928, -0.1631, 0.1851), (1.952, -0.01601, 0.1851), (2.057, 0.08929, 0.1851), (2.204, 0.1126, 0.1851), (2.166, -0.1243, 0.1965), (2.166, -0.1254, -0.0285), (1.725, 0.1133, -0.01584), (1.725, 0.1133, 0.1851), (2.486, -0.3184, -0.01584), (2.486, -0.3184, 0.1851), (2.491, -0.3381, 0.1851), (2.281, -0.3597, 0.1851), (2.491, -0.3381, -0.01584), (2.281, -0.3597, -0.01584), (2.132, -0.3837, -0.01584), (2.132, -0.3837, 0.1851), (2.279, -0.3604, 0.1851), (2.279, -0.3604, -0.01584), (1.984, -0.3461, -0.01584), (1.984, -0.3461, 0.1851), (2.116, -0.3879, 0.1851), (2.116, -0.3879, -0.01584), (1.727, 0.1441, 0.1851), (2.059, 0.1202, 0.1851), (1.727, 0.1441, -0.01584), (2.059, 0.1202, -0.01584), (2.199, 0.1431, -0.01584), (2.199, 0.1431, 0.1851), (2.052, 0.1198, 0.1851), (2.052, 0.1198, -0.01584), (2.277, -0.3255, 0.1851), (2.277, -0.3255, -0.01584), (2.487, -0.3039, -0.01584), (2.487, -0.3039, 0.1851), (1.841, 0.06931, -0.006514), (1.909, -0.06337, -0.006514), (1.886, -0.2104, -0.006514), (1.78, -0.3349, -0.006514), (1.633, -0.339, -0.006514), (1.501, -0.3148, -0.006514), (1.433, -0.1388, -0.006514), (1.456, 0.008322, -0.006514), (1.561, 0.1136, -0.006514), (1.709, 0.1369, -0.006514), (1.909, -0.06337, 0.1944), (1.841, 0.06931, 0.1944), (1.886, -0.2104, 0.1944), (1.78, -0.3349, 0.1944), (1.633, -0.339, 0.1944), (1.501, -0.3148, 0.1944), (1.433, -0.1388, 0.1944), (1.456, 0.008322, 0.1944), (1.561, 0.1136, 0.1944), (1.709, 0.1369, 0.1944), (1.671, -0.09993, 0.2058), (1.671, -0.1011, -0.01917), (1.238, 0.1113, -0.006514), (1.238, 0.1113, 0.1944), (1.998, -0.331, -0.01531), (1.998, -0.331, 0.1857), (1.998, -0.3464, 0.1857), (1.781, -0.3503, 0.1944), (1.998, -0.3464, -0.01531), (1.781, -0.3503, -0.006514), (1.238, 0.1305, 0.1944), (1.561, 0.1328, 0.1944), (1.238, 0.1305, -0.006514), (1.561, 0.1328, -0.006514), (1.705, 0.1565, -0.006514), (1.705, 0.1565, 0.1944), (1.558, 0.1332, 0.1944), (1.558, 0.1332, -0.006514), (1.634, -0.3549, -0.006514), (1.634, -0.3549, 0.1944), (1.781, -0.3507, 0.1944), (1.781, -0.3507, -0.006514), (1.488, -0.3391, -0.006514), (1.488, -0.3391, 0.1944), (1.621, -0.3634, 0.1944), (1.621, -0.3634, -0.006514), (1.78, -0.3176, 0.1944), (1.78, -0.3176, -0.006514), (1.998, -0.3137, -0.01531), (1.998, -0.3137, 0.1857), (1.363, 0.06758, -7.29e-10), (1.43, -0.06509, -6.205e-09), (1.407, -0.2122, -1.227e-08), (1.302, -0.3175, -1.662e-08), (1.155, -0.3408, -1.758e-08), (1.022, -0.2955, -1.648e-08), (0.9543, -0.1405, -9.315e-09), (0.9776, 0.006599, -3.246e-09), (1.083, 0.1119, 1.1e-09), (1.23, 0.1352, 2.061e-09), (1.43, -0.06509, 0.201), (1.363, 0.06758, 0.201), (1.407, -0.2122, 0.201), (1.302, -0.3175, 0.201), (1.155, -0.3408, 0.201), (1.022, -0.2955, 0.201), (0.9543, -0.1405, 0.201), (0.9776, 0.006599, 0.201), (1.083, 0.1119, 0.201), (1.23, 0.1352, 0.201), (1.192, -0.1017, 0.2123), (1.192, -0.1028, -0.01266), (0.7963, 0.1222, 0.002231), (0.7963, 0.1222, 0.2032), (1.524, -0.3175, -1.662e-08), (1.524, -0.3175, 0.201), (1.226, 0.1466, -0.0009607), (1.229, 0.1509, 0.1999), (1.08, 0.141, 0.2019), (1.078, 0.1367, 0.001021), (0.7973, 0.1513, 0.2032), (1.084, 0.141, 0.201), (0.7973, 0.1513, 0.002231), (1.084, 0.141, 3.298e-09), (1.524, -0.3466, 0.201), (1.302, -0.3466, 0.201), (1.524, -0.3466, -2.056e-08), (1.302, -0.3466, -2.056e-08), (1.159, -0.3675, -2.129e-08), (1.159, -0.3675, 0.201), (1.306, -0.3442, 0.201), (1.306, -0.3442, -2.033e-08), (1.007, -0.3248, -2.073e-08), (1.007, -0.3248, 0.201), (1.14, -0.3701, 0.201), (1.14, -0.3701, -2.183e-08), (1.302, -0.3048, 0.201), (1.302, -0.3048, -1.491e-08), (1.524, -0.3048, -1.491e-08), (1.524, -0.3048, 0.201), (0.8983, 0.0665, -0.045), (0.9659, -0.06617, -0.045), (0.9426, -0.2132, -0.045), (0.8373, -0.3185, -0.045), (0.6902, -0.3418, -0.045), (0.5575, -0.2742, -0.045), (0.4899, -0.1416, -0.045), (0.5132, 0.005519, -0.045), (0.6185, 0.1108, -0.045), (0.7656, 0.1341, -0.045), (0.9659, -0.06617, 0.156), (0.8983, 0.0665, 0.156), (0.9426, -0.2132, 0.156), (0.8373, -0.3185, 0.156), (0.6902, -0.3418, 0.156), (0.5575, -0.2742, 0.156), (0.4899, -0.1416, 0.156), (0.5132, 0.005519, 0.156), (0.6185, 0.1108, 0.156), (0.7656, 0.1341, 0.156), (0.7279, -0.1027, 0.1673), (0.7279, -0.1039, -0.05766), (1.037, -0.3185, -0.045), (1.037, -0.3185, 0.156), (0.7609, 0.1534, -0.045), (0.7609, 0.1534, 0.156), (0.6139, 0.1301, 0.156), (0.6139, 0.1301, -0.045), (0.5132, 0.005519, 0.156), (0.7279, -0.1027, 0.1673), (0.6185, 0.1108, 0.156), (0.6037, 0.1305, -0.045), (0.6037, 0.1305, 0.156), (0.4984, 0.02516, 0.156), (0.4984, 0.02516, -0.045), (0.4938, 0.008593, -0.045), (0.4938, 0.008593, 0.156), (0.4705, -0.1385, 0.156), (0.4705, -0.1385, -0.045), (0.4735, -0.1499, -0.045), (0.4735, -0.1499, 0.156), (0.5411, -0.2826, 0.156), (0.5411, -0.2826, -0.045), (0.5501, -0.2887, -0.045), (0.5501, -0.2887, 0.156), (0.6828, -0.3564, 0.156), (0.6828, -0.3564, -0.045), (0.6931, -0.371, -0.045), (0.6931, -0.371, 0.156), (0.8402, -0.3477, 0.156), (0.8402, -0.3477, -0.045), (1.037, -0.3563, 0.156), (0.8373, -0.3563, 0.156), (1.037, -0.3563, -0.045), (0.8373, -0.3563, -0.045), (0.8373, -0.3119, 0.156), (0.8373, -0.3119, -0.045), (1.037, -0.3119, -0.045), (1.037, -0.3119, 0.156)], [], [(5, 4, 14, 15), (6, 5, 15, 16), (7, 6, 16, 17), (8, 7, 17, 18), (10, 11, 20), (12, 10, 20), (13, 12, 20), (14, 13, 20), (15, 14, 20), (16, 15, 20), (17, 16, 20), (18, 17, 20), (19, 18, 20), (11, 19, 20), (0, 1, 21), (1, 2, 21), (2, 3, 21), (3, 4, 21), (4, 5, 21), (5, 6, 21), (6, 7, 21), (7, 8, 21), (8, 9, 21), (9, 0, 21), (23, 18, 25, 24), (22, 23, 24, 26), (8, 22, 26, 27), (18, 8, 27, 25), (25, 27, 26, 24), (14, 4, 28, 29), (13, 14, 29, 30), (3, 13, 30, 31), (4, 3, 31, 28), (28, 31, 30, 29), (13, 3, 32, 33), (12, 13, 33, 34), (2, 12, 34, 35), (3, 2, 35, 32), (32, 35, 34, 33), (12, 2, 36, 37), (10, 12, 37, 38), (1, 10, 38, 39), (2, 1, 39, 36), (36, 39, 38, 37), (10, 1, 40, 41), (11, 10, 41, 42), (0, 11, 42, 43), (1, 0, 43, 40), (40, 43, 42, 41), (19, 11, 44, 45), (9, 19, 45, 46), (11, 0, 47, 44), (0, 9, 46, 47), (47, 46, 45, 44), (19, 9, 48, 49), (18, 19, 49, 50), (8, 18, 50, 51), (9, 8, 51, 48), (48, 51, 50, 49), (53, 52, 63, 62), (54, 53, 62, 64), (55, 54, 64, 65), (57, 56, 66, 67), (58, 57, 67, 68), (59, 58, 68, 69), (60, 59, 69, 70), (52, 61, 71, 63), (62, 63, 72), (64, 62, 72), (65, 64, 72), (66, 65, 72), (67, 66, 72), (68, 67, 72), (69, 68, 72), (70, 69, 72), (71, 70, 72), (63, 71, 72), (52, 53, 73), (53, 54, 73), (54, 55, 73), (55, 56, 73), (56, 57, 73), (57, 58, 73), (58, 59, 73), (59, 60, 73), (60, 61, 73), (61, 52, 73), (75, 70, 77, 76), (74, 75, 76, 78), (60, 74, 78, 79), (70, 60, 79, 77), (77, 79, 78, 76), (71, 61, 80, 81), (70, 71, 81, 82), (60, 70, 82, 83), (61, 60, 83, 80), (80, 83, 82, 81), (66, 56, 86, 87), (65, 66, 87, 88), (55, 65, 88, 89), (56, 55, 89, 86), (86, 89, 88, 87), (85, 65, 91, 90), (84, 85, 90, 92), (55, 84, 92, 93), (65, 55, 93, 91), (91, 93, 95, 94), (93, 92, 96, 95), (92, 90, 97, 96), (90, 91, 94, 97), (94, 95, 96, 97), (99, 98, 109, 108), (100, 99, 108, 110), (101, 100, 110, 111), (104, 103, 113, 114), (105, 104, 114, 115), (106, 105, 115, 116), (98, 107, 117, 109), (108, 109, 118), (110, 108, 118), (111, 110, 118), (112, 111, 118), (113, 112, 118), (114, 113, 118), (115, 114, 118), (116, 115, 118), (117, 116, 118), (109, 117, 118), (98, 99, 119), (99, 100, 119), (100, 101, 119), (101, 102, 119), (102, 103, 119), (103, 104, 119), (104, 105, 119), (105, 106, 119), (106, 107, 119), (107, 98, 119), (121, 116, 123, 122), (120, 121, 122, 124), (106, 120, 124, 125), (116, 106, 125, 123), (123, 125, 124, 122), (117, 107, 126, 127), (116, 117, 127, 128), (106, 116, 128, 129), (107, 106, 129, 126), (126, 129, 128, 127), (131, 111, 132, 133), (130, 131, 133, 134), (101, 130, 134, 135), (111, 101, 135, 132), (112, 102, 136, 137), (111, 112, 137, 138), (101, 111, 138, 139), (102, 101, 139, 136), (136, 139, 138, 137), (113, 103, 140, 141), (112, 113, 141, 142), (102, 112, 142, 143), (103, 102, 143, 140), (140, 143, 142, 141), (132, 135, 145, 144), (135, 134, 146, 145), (134, 133, 147, 146), (133, 132, 144, 147), (144, 145, 146, 147), (149, 148, 159, 158), (150, 149, 158, 160), (151, 150, 160, 161), (154, 153, 163, 164), (155, 154, 164, 165), (156, 155, 165, 166), (148, 157, 167, 159), (158, 159, 168), (160, 158, 168), (161, 160, 168), (162, 161, 168), (163, 162, 168), (164, 163, 168), (165, 164, 168), (166, 165, 168), (167, 166, 168), (159, 167, 168), (148, 149, 169), (149, 150, 169), (150, 151, 169), (151, 152, 169), (152, 153, 169), (153, 154, 169), (154, 155, 169), (155, 156, 169), (156, 157, 169), (157, 148, 169), (173, 161, 175, 174), (172, 173, 174, 176), (151, 172, 176, 177), (161, 151, 177, 175), (162, 152, 178, 179), (161, 162, 179, 180), (151, 161, 180, 181), (152, 151, 181, 178), (178, 181, 180, 179), (163, 153, 182, 183), (162, 163, 183, 184), (152, 162, 184, 185), (153, 152, 185, 182), (182, 185, 184, 183), (171, 166, 187, 186), (170, 171, 186, 188), (156, 170, 188, 189), (166, 156, 189, 187), (187, 189, 188, 186), (167, 157, 190, 191), (166, 167, 191, 192), (156, 166, 192, 193), (157, 156, 193, 190), (190, 193, 192, 191), (175, 177, 195, 194), (177, 176, 196, 195), (176, 174, 197, 196), (174, 175, 194, 197), (194, 195, 196, 197), (199, 198, 209, 208), (200, 199, 208, 210), (201, 200, 210, 211), (204, 203, 213, 214), (205, 204, 214, 215), (206, 205, 215, 216), (198, 207, 217, 209), (208, 209, 218), (210, 208, 218), (211, 210, 218), (212, 211, 218), (213, 212, 218), (214, 213, 218), (215, 214, 218), (216, 215, 218), (217, 216, 218), (209, 217, 218), (198, 199, 219), (199, 200, 219), (200, 201, 219), (201, 202, 219), (202, 203, 219), (203, 204, 219), (204, 205, 219), (205, 206, 219), (206, 207, 219), (207, 198, 219), (223, 211, 225, 224), (222, 223, 224, 226), (201, 222, 226, 227), (211, 201, 227, 225), (221, 216, 229, 228), (220, 221, 228, 230), (206, 220, 230, 231), (216, 206, 231, 229), (229, 231, 230, 228), (217, 207, 232, 233), (216, 217, 233, 234), (206, 216, 234, 235), (207, 206, 235, 232), (232, 235, 234, 233), (212, 202, 236, 237), (211, 212, 237, 238), (201, 211, 238, 239), (202, 201, 239, 236), (236, 239, 238, 237), (213, 203, 240, 241), (212, 213, 241, 242), (202, 212, 242, 243), (203, 202, 243, 240), (240, 243, 242, 241), (225, 227, 245, 244), (227, 226, 246, 245), (226, 224, 247, 246), (224, 225, 244, 247), (244, 245, 246, 247), (249, 248, 259, 258), (250, 249, 258, 260), (251, 250, 260, 261), (254, 253, 263, 264), (255, 254, 264, 265), (256, 255, 265, 266), (248, 257, 267, 259), (258, 259, 268), (260, 258, 268), (261, 260, 268), (262, 261, 268), (263, 262, 268), (264, 263, 268), (265, 264, 268), (266, 265, 268), (267, 266, 268), (259, 267, 268), (248, 249, 269), (249, 250, 269), (250, 251, 269), (251, 252, 269), (252, 253, 269), (253, 254, 269), (254, 255, 269), (255, 256, 269), (256, 257, 269), (257, 248, 269), (267, 257, 274, 275), (266, 267, 275, 276), (256, 266, 276, 277), (257, 256, 277, 274), (274, 277, 276, 275), (271, 266, 279, 278), (270, 271, 278, 280), (256, 270, 280, 281), (266, 256, 281, 279), (279, 281, 280, 278), (273, 261, 283, 282), (272, 273, 282, 284), (251, 272, 284, 285), (261, 251, 285, 283), (262, 252, 286, 287), (261, 262, 287, 288), (251, 261, 288, 289), (252, 251, 289, 286), (286, 289, 288, 287), (263, 253, 290, 291), (262, 263, 291, 292), (252, 262, 292, 293), (253, 252, 293, 290), (290, 293, 292, 291), (283, 285, 295, 294), (285, 284, 296, 295), (284, 282, 297, 296), (282, 283, 294, 297), (294, 295, 296, 297), (299, 298, 309, 308), (300, 299, 308, 310), (301, 300, 310, 311), (298, 307, 317, 309), (308, 309, 318), (310, 308, 318), (311, 310, 318), (312, 311, 318), (313, 312, 318), (314, 313, 318), (315, 314, 318), (317, 316, 318), (309, 317, 318), (298, 299, 319), (299, 300, 319), (300, 301, 319), (301, 302, 319), (302, 303, 319), (303, 304, 319), (304, 305, 319), (305, 306, 319), (306, 307, 319), (307, 298, 319), (317, 307, 322, 323), (316, 317, 323, 324), (306, 316, 324, 325), (307, 306, 325, 322), (322, 325, 324, 323), (315, 318, 327, 326), (318, 316, 328, 327), (316, 315, 326, 328), (328, 326, 327), (316, 306, 329, 330), (315, 316, 330, 331), (305, 315, 331, 332), (306, 305, 332, 329), (329, 332, 331, 330), (315, 305, 333, 334), (314, 315, 334, 335), (304, 314, 335, 336), (305, 304, 336, 333), (333, 336, 335, 334), (314, 304, 337, 338), (313, 314, 338, 339), (303, 313, 339, 340), (304, 303, 340, 337), (337, 340, 339, 338), (313, 303, 341, 342), (312, 313, 342, 343), (302, 312, 343, 344), (303, 302, 344, 341), (341, 344, 343, 342), (312, 302, 345, 346), (311, 312, 346, 347), (301, 311, 347, 348), (302, 301, 348, 345), (345, 348, 347, 346), (321, 311, 350, 349), (320, 321, 349, 351), (301, 320, 351, 352), (311, 301, 352, 350), (350, 352, 354, 353), (352, 351, 355, 354), (351, 349, 356, 355), (349, 350, 353, 356), (353, 354, 355, 356)])
me_circle_018.polygons.foreach_set('material_index', [2, 2, 2, 2, 2, 2, 2, 2, 2, 2, 2, 2, 2, 2, 2, 2, 2, 2, 2, 2, 2, 2, 2, 2, 3, 3, 3, 2, 2, 3, 3, 3, 2, 3, 2, 3, 3, 2, 3, 3, 3, 3, 2, 3, 3, 3, 2, 2, 3, 3, 2, 3, 2, 3, 3, 3, 2, 2, 2, 4, 4, 4, 4, 4, 4, 4, 4, 4, 4, 4, 4, 4, 4, 4, 4, 4, 4, 4, 4, 4, 4, 4, 4, 4, 4, 4, 4, 5, 4, 5, 4, 5, 4, 5, 4, 4, 4, 4, 5, 4, 4, 5, 5, 4, 4, 4, 5, 5, 5, 5, 5, 6, 6, 6, 6, 6, 6, 6, 6, 6, 6, 6, 6, 6, 6, 6, 6, 6, 6, 6, 6, 6, 6, 6, 6, 6, 6, 6, 7, 7, 7, 6, 7, 6, 7, 6, 6, 6, 7, 6, 6, 6, 7, 7, 6, 6, 7, 6, 7, 7, 6, 7, 7, 7, 7, 7, 7, 8, 8, 8, 8, 8, 8, 8, 8, 8, 8, 8, 8, 8, 8, 8, 8, 8, 8, 8, 8, 8, 8, 8, 8, 8, 8, 8, 9, 8, 9, 8, 9, 9, 8, 8, 9, 9, 9, 8, 8, 9, 8, 8, 8, 8, 8, 8, 8, 8, 8, 8, 9, 9, 9, 9, 9, 10, 10, 10, 10, 10, 10, 10, 10, 10, 10, 10, 10, 10, 10, 10, 10, 10, 10, 10, 10, 10, 10, 10, 10, 10, 10, 10, 11, 10, 11, 10, 10, 10, 10, 10, 10, 10, 10, 10, 10, 10, 10, 11, 10, 10, 11, 11, 11, 11, 10, 11, 11, 11, 11, 11, 11, 0, 0, 0, 0, 0, 0, 0, 0, 0, 0, 0, 0, 0, 0, 0, 0, 0, 0, 0, 0, 0, 0, 0, 0, 0, 0, 0, 0, 0, 0, 0, 0, 0, 0, 0, 0, 0, 1, 0, 1, 1, 1, 1, 1, 0, 1, 1, 1, 1, 0, 1, 1, 1, 1, 1, 1, 12, 12, 12, 12, 12, 12, 12, 12, 12, 12, 12, 12, 12, 12, 12, 12, 12, 12, 12, 12, 12, 12, 12, 12, 13, 12, 12, 12, 12, 12, 13, 12, 13, 13, 13, 12, 13, 13, 13, 13, 13, 13, 13, 13, 13, 12, 13, 13, 13, 13, 12, 13, 13, 13, 12, 12, 13, 13, 12, 13, 13, 13, 13, 13, 13, 13])
me_circle_018.materials.append(mat_material_026)
me_circle_018.materials.append(mat_material_041)
me_circle_018.materials.append(mat_material_021)
me_circle_018.materials.append(mat_material_036)
me_circle_018.materials.append(mat_material_022)
me_circle_018.materials.append(mat_material_037)
me_circle_018.materials.append(mat_material_023)
me_circle_018.materials.append(mat_material_038)
me_circle_018.materials.append(mat_material_024)
me_circle_018.materials.append(mat_material_039)
me_circle_018.materials.append(mat_material_025)
me_circle_018.materials.append(mat_material_040)
me_circle_018.materials.append(mat_material_027)
me_circle_018.materials.append(mat_material_042)
me_circle_018.use_remesh_preserve_volume = False
me_circle_018.use_remesh_preserve_attributes = False
me_circle_018.use_mirror_vertex_groups = False
me_circle_018.update()
me_cylinder = bpy.data.meshes.new('Cylinder')
me_cylinder.from_pydata([(-0.8021, 0.8652, -0.1508), (-0.6921, 0.8482, -0.465), (-0.6399, 0.6727, -0.7435), (-0.6595, 0.3855, -0.9117), (-0.7456, 0.06378, -0.9245), (-0.8753, -0.2064, -0.7785), (-1.014, -0.3526, -0.5128), (-1.124, -0.3356, -0.1986), (-1.176, -0.16, 0.07993), (-1.156, 0.1271, 0.2481), (-1.07, 0.4489, 0.2609), (-0.9405, 0.719, 0.1149), (10.16, -1.563, 4.133), (10.33, -1.588, 3.662), (10.41, -1.852, 3.244), (10.38, -2.283, 2.991), (10.25, -2.766, 2.972), (10.05, -3.171, 3.192), (9.845, -3.391, 3.59), (9.679, -3.365, 4.062), (9.601, -3.102, 4.48), (9.63, -2.671, 4.732), (9.759, -2.188, 4.751), (9.954, -1.782, 4.532), (-0.8749, 0.7396, -0.04873), (1.967, 0.4099, 0.9661), (-0.7629, 0.7978, -0.3102), (24.47, -5.283, 9.504), (2.118, 0.3865, 0.5341), (-0.6897, 0.711, -0.5775), (24.65, -5.312, 8.978), (2.19, 0.1451, 0.1512), (-0.675, 0.5023, -0.779), (24.74, -5.606, 8.512), (2.163, -0.2497, -0.08009), (-0.7227, 0.2278, -0.8606), (24.71, -6.086, 8.231), (2.045, -0.6921, -0.09769), (-0.82, -0.03917, -0.8005), (24.56, -6.624, 8.21), (1.866, -1.064, 0.1031), (-0.9409, -0.2269, -0.6148), (24.35, -7.076, 8.454), (1.676, -1.265, 0.4684), (-1.053, -0.2852, -0.3533), (24.11, -7.32, 8.899), (1.525, -1.241, 0.9004), (-1.126, -0.1984, -0.08604), (23.93, -7.292, 9.424), (1.453, -0.9998, 1.283), (-1.141, 0.01029, 0.1154), (23.84, -6.998, 9.89), (1.48, -0.605, 1.515), (-1.093, 0.2849, 0.197), (23.88, -6.518, 10.17), (1.598, -0.1626, 1.532), (-0.9957, 0.5518, 0.1369), (24.02, -5.98, 10.19), (1.777, 0.2089, 1.331), (24.24, -5.528, 9.948), (10.25, -1.543, 3.899), (10.06, -1.643, 4.35), (10.38, -1.693, 3.438), (10.4, -2.052, 3.091), (10.32, -2.526, 2.95), (10.15, -2.986, 3.054), (9.947, -3.31, 3.374), (9.753, -3.41, 3.825), (9.627, -3.26, 4.285), (9.601, -2.901, 4.633), (9.683, -2.427, 4.773), (9.851, -1.967, 4.67), (1.872, 0.3179, 1.154), (2.045, 0.4077, 0.7505), (2.158, 0.2738, 0.3383), (2.181, -0.04794, 0.02766), (2.107, -0.4714, -0.0982), (1.957, -0.883, -0.005554), (1.771, -1.173, 0.2808), (1.598, -1.262, 0.684), (1.485, -1.129, 1.096), (1.462, -0.8067, 1.407), (1.536, -0.3833, 1.533), (1.686, 0.02833, 1.44), (24.35, -5.395, 9.732), (24.56, -5.286, 9.241), (24.7, -5.449, 8.74), (24.73, -5.841, 8.362), (24.64, -6.356, 8.209), (24.46, -6.856, 8.322), (24.23, -7.208, 8.671), (24.02, -7.318, 9.161), (23.88, -7.155, 9.662), (23.85, -6.763, 10.04), (23.94, -6.248, 10.19), (24.13, -5.748, 10.08), (-0.9079, 0.2563, -0.3318), (24.41, -5.63, 9.401), (24.33, -5.704, 9.551), (24.47, -5.632, 9.228), (24.53, -5.649, 9.054), (24.56, -5.739, 8.897), (24.59, -5.842, 8.747), (24.58, -5.997, 8.648), (24.57, -6.159, 8.561), (24.52, -6.337, 8.547), (24.47, -6.515, 8.547), (24.4, -6.668, 8.621), (24.33, -6.813, 8.708), (24.25, -6.9, 8.851), (24.17, -6.974, 9.001), (24.11, -6.972, 9.175), (24.05, -6.955, 9.348), (24.02, -6.865, 9.505), (24.0, -6.762, 9.656), (24.0, -6.607, 9.755), (24.02, -6.445, 9.841), (24.06, -6.267, 9.856), (24.11, -6.089, 9.855), (24.18, -5.936, 9.781), (24.25, -5.791, 9.694), (18.62, -4.061, 7.485), (18.69, -3.988, 7.335), (18.76, -3.989, 7.161), (18.81, -4.006, 6.988), (18.85, -4.097, 6.831), (18.87, -4.2, 6.68), (18.86, -4.355, 6.581), (18.85, -4.517, 6.495), (18.81, -4.695, 6.48), (18.76, -4.872, 6.481), (18.69, -5.026, 6.555), (18.61, -5.171, 6.642), (18.54, -5.258, 6.785), (18.46, -5.332, 6.935), (18.4, -5.33, 7.108), (18.34, -5.313, 7.282), (18.31, -5.223, 7.439), (18.28, -5.119, 7.589), (18.29, -4.964, 7.688), (18.3, -4.802, 7.775), (18.35, -4.624, 7.79), (18.4, -4.447, 7.789), (18.47, -4.294, 7.715), (18.54, -4.149, 7.628)], [], [(0, 26, 96, 24), (0, 24, 72, 25), (0, 25, 73, 26), (1, 29, 96, 26), (1, 26, 73, 28), (1, 28, 74, 29), (2, 32, 96, 29), (2, 29, 74, 31), (2, 31, 75, 32), (3, 35, 96, 32), (3, 32, 75, 34), (3, 34, 76, 35), (4, 38, 96, 35), (4, 35, 76, 37), (4, 37, 77, 38), (5, 41, 96, 38), (5, 38, 77, 40), (5, 40, 78, 41), (6, 44, 96, 41), (6, 41, 78, 43), (6, 43, 79, 44), (7, 47, 96, 44), (7, 44, 79, 46), (7, 46, 80, 47), (8, 50, 96, 47), (8, 47, 80, 49), (8, 49, 81, 50), (9, 53, 96, 50), (9, 50, 81, 52), (9, 52, 82, 53), (10, 56, 96, 53), (10, 53, 82, 55), (10, 55, 83, 56), (11, 56, 83, 58), (11, 58, 72, 24), (11, 24, 96, 56), (12, 25, 72, 61), (12, 61, 84, 27), (12, 27, 85, 60), (12, 60, 73, 25), (13, 28, 73, 60), (13, 60, 85, 30), (13, 30, 86, 62), (13, 62, 74, 28), (14, 31, 74, 62), (14, 62, 86, 33), (14, 33, 87, 63), (14, 63, 75, 31), (15, 34, 75, 63), (15, 63, 87, 36), (15, 36, 88, 64), (15, 64, 76, 34), (16, 37, 76, 64), (16, 64, 88, 39), (16, 39, 89, 65), (16, 65, 77, 37), (17, 40, 77, 65), (17, 65, 89, 42), (17, 42, 90, 66), (17, 66, 78, 40), (18, 43, 78, 66), (18, 66, 90, 45), (18, 45, 91, 67), (18, 67, 79, 43), (19, 46, 79, 67), (19, 67, 91, 48), (19, 48, 92, 68), (19, 68, 80, 46), (20, 49, 80, 68), (20, 68, 92, 51), (20, 51, 93, 69), (20, 69, 81, 49), (21, 52, 81, 69), (21, 69, 93, 54), (21, 54, 94, 70), (21, 70, 82, 52), (22, 55, 82, 70), (22, 70, 94, 57), (22, 57, 95, 71), (22, 71, 83, 55), (23, 59, 84, 61), (23, 61, 72, 58), (23, 58, 83, 71), (23, 71, 95, 59), (27, 84, 98, 97), (85, 27, 97, 99), (30, 85, 99, 100), (86, 30, 100, 101), (33, 86, 101, 102), (87, 33, 102, 103), (36, 87, 103, 104), (88, 36, 104, 105), (39, 88, 105, 106), (89, 39, 106, 107), (42, 89, 107, 108), (90, 42, 108, 109), (45, 90, 109, 110), (91, 45, 110, 111), (48, 91, 111, 112), (92, 48, 112, 113), (51, 92, 113, 114), (93, 51, 114, 115), (54, 93, 115, 116), (94, 54, 116, 117), (57, 94, 117, 118), (95, 57, 118, 119), (84, 59, 120, 98), (59, 95, 119, 120), (97, 98, 121, 122), (99, 97, 122, 123), (100, 99, 123, 124), (101, 100, 124, 125), (102, 101, 125, 126), (103, 102, 126, 127), (104, 103, 127, 128), (105, 104, 128, 129), (106, 105, 129, 130), (107, 106, 130, 131), (108, 107, 131, 132), (109, 108, 132, 133), (110, 109, 133, 134), (111, 110, 134, 135), (112, 111, 135, 136), (113, 112, 136, 137), (114, 113, 137, 138), (115, 114, 138, 139), (116, 115, 139, 140), (117, 116, 140, 141), (118, 117, 141, 142), (119, 118, 142, 143), (98, 120, 144, 121), (120, 119, 143, 144)])
me_cylinder.materials.append(mat_material_003)
me_cylinder.use_remesh_preserve_volume = False
me_cylinder.use_remesh_preserve_attributes = False
me_cylinder.use_mirror_vertex_groups = False
me_cylinder.update()

# ---- objects
ob_lamp = bpy.data.objects.new('Lamp', light_lamp)
ob_circle_006 = bpy.data.objects.new('Circle.006', me_circle_030)
ob_circle_005 = bpy.data.objects.new('Circle.005', me_circle_029)
ob_circle_004 = bpy.data.objects.new('Circle.004', me_circle_028)
ob_circle_003 = bpy.data.objects.new('Circle.003', me_circle_027)
ob_circle_002 = bpy.data.objects.new('Circle.002', me_circle_026)
ob_circle_001 = bpy.data.objects.new('Circle.001', me_circle_025)
ob_circle = bpy.data.objects.new('Circle', me_circle_024)
ob_ba = bpy.data.objects.new('BA', me_circle_018)
ob_cylinder = bpy.data.objects.new('Cylinder', me_cylinder)
ob_camera = bpy.data.objects.new('Camera', cam_camera)

# ---- transforms, parenting, visibility, modifiers, constraints
ob_lamp.location = (-0.4194, 0.03063, 5.21)
ob_lamp.lock_rotations_4d = False
ob_lamp.empty_display_type = 'ARROWS'
ob_lamp.lineart.crease_threshold = 0.0
ob_circle_006.location = (2.417, 0.5981, 0.448)
ob_circle_006.rotation_euler = (1.571, 0.0, -3.138)
ob_circle_006.lock_rotations_4d = False
ob_circle_006.empty_display_type = 'ARROWS'
ob_circle_006.color = (0.0, 0.0, 0.0, 1.0)
ob_circle_006.lineart.crease_threshold = 0.0
ob_circle_005.location = (1.953, 0.5877, 0.4258)
ob_circle_005.rotation_euler = (1.571, 0.0, -3.138)
ob_circle_005.lock_rotations_4d = False
ob_circle_005.empty_display_type = 'ARROWS'
ob_circle_005.color = (0.0, 0.0, 0.0, 1.0)
ob_circle_005.lineart.crease_threshold = 0.0
ob_circle_004.location = (1.474, 0.5795, 0.4275)
ob_circle_004.rotation_euler = (1.571, 0.0, -3.138)
ob_circle_004.lock_rotations_4d = False
ob_circle_004.empty_display_type = 'ARROWS'
ob_circle_004.color = (0.0, 0.0, 0.0, 1.0)
ob_circle_004.lineart.crease_threshold = 0.0
ob_circle_003.location = (0.9787, 0.5684, 0.4032)
ob_circle_003.rotation_euler = (1.571, 0.0, -3.138)
ob_circle_003.lock_rotations_4d = False
ob_circle_003.empty_display_type = 'ARROWS'
ob_circle_003.color = (0.0, 0.0, 0.0, 1.0)
ob_circle_003.lineart.crease_threshold = 0.0
ob_circle_002.location = (0.4882, 0.5592, 0.3978)
ob_circle_002.rotation_euler = (1.571, 0.0, -3.138)
ob_circle_002.lock_rotations_4d = False
ob_circle_002.empty_display_type = 'ARROWS'
ob_circle_002.color = (0.0, 0.0, 0.0, 1.0)
ob_circle_002.lineart.crease_threshold = 0.0
ob_circle_001.location = (-0.01196, 0.5501, 0.395)
ob_circle_001.rotation_euler = (1.571, 0.0, -3.138)
ob_circle_001.lock_rotations_4d = False
ob_circle_001.empty_display_type = 'ARROWS'
ob_circle_001.color = (0.0, 0.0, 0.0, 1.0)
ob_circle_001.lineart.crease_threshold = 0.0
ob_circle.location = (-0.4905, 0.5419, 0.3967)
ob_circle.rotation_euler = (1.571, 0.0, -3.138)
ob_circle.lock_rotations_4d = False
ob_circle.empty_display_type = 'ARROWS'
ob_circle.color = (0.0, 0.0, 0.0, 1.0)
ob_circle.lineart.crease_threshold = 0.0
ob_ba.location = (-2.465, -0.5592, 0.4454)
ob_ba.rotation_euler = (1.571, -0.0, -0.0)
ob_ba.lock_rotations_4d = False
ob_ba.empty_display_type = 'ARROWS'
ob_ba.color = (0.0, 0.0, 0.0, 1.0)
ob_ba.lineart.crease_threshold = 0.0
ob_cylinder.location = (-0.7721, 0.08322, 1.331)
ob_cylinder.rotation_euler = (0.9979, -0.04546, 0.4304)
ob_cylinder.scale = (0.08084, 0.08084, 0.08084)
ob_cylinder.lock_rotations_4d = False
ob_cylinder.empty_display_type = 'ARROWS'
ob_cylinder.color = (0.0, 0.0, 0.0, 1.0)
ob_cylinder.lineart.crease_threshold = 0.0
ob_camera.location = (-9.254, 0.07909, 4.038)
ob_camera.rotation_euler = (1.222, 0.0, -1.577)
ob_camera.lock_rotations_4d = False
ob_camera.empty_display_type = 'ARROWS'
ob_camera.color = (0.0, 0.0, 0.0, 0.0)
ob_camera.display_type = 'WIRE'
ob_camera.lineart.crease_threshold = 0.0

# ---- collection membership
col_collection_1.objects.link(ob_lamp)
col_collection_1.objects.link(ob_circle_006)
col_collection_1.objects.link(ob_circle_005)
col_collection_1.objects.link(ob_circle_004)
col_collection_1.objects.link(ob_circle_003)
col_collection_1.objects.link(ob_circle_002)
col_collection_1.objects.link(ob_circle_001)
col_collection_1.objects.link(ob_circle)
col_collection_1.objects.link(ob_ba)
col_collection_1.objects.link(ob_cylinder)
col_collection_1.objects.link(ob_camera)

# ---- scene / render settings (as saved in the file)
scene.camera = ob_camera
scene.frame_start = 1; scene.frame_end = 1; scene.frame_set(1)
scene.render.engine = 'BLENDER_EEVEE_NEXT'
scene.render.image_settings.compression = 90
scene.render.resolution_x = 800
scene.render.resolution_y = 600
scene.render.pixel_aspect_x = 100.0
scene.render.pixel_aspect_y = 100.0
scene.render.fps = 25
scene.render.dither_intensity = 0.0
scene.render.use_compositing = False
scene.render.use_sequencer = False
scene.render.bake_margin = 2
scene.render.bake_bias = 0.0
scene.render.use_stamp_time = False
scene.render.use_stamp_date = False
scene.render.use_stamp_frame = False
scene.render.use_stamp_camera = False
scene.render.use_stamp_scene = False
scene.render.use_stamp_filename = False
scene.render.use_stamp_render_time = False
scene.render.stamp_font_size = 0
scene.cycles.use_denoising = False
scene.cycles.samples = 10
scene.cycles.sampling_pattern = 'TABULATED_SOBOL'
scene.cycles.light_sampling_threshold = 0.0
scene.cycles.use_adaptive_sampling = False
scene.cycles.use_light_tree = False
scene.cycles.blur_glossy = 0.0
scene.cycles.volume_bounces = 1
scene.cycles.pixel_filter_type = 'GAUSSIAN'
scene.cycles.sample_clamp_indirect = 0.0
scene.view_settings.view_transform = 'Raw'
bpy.context.view_layer.update()
